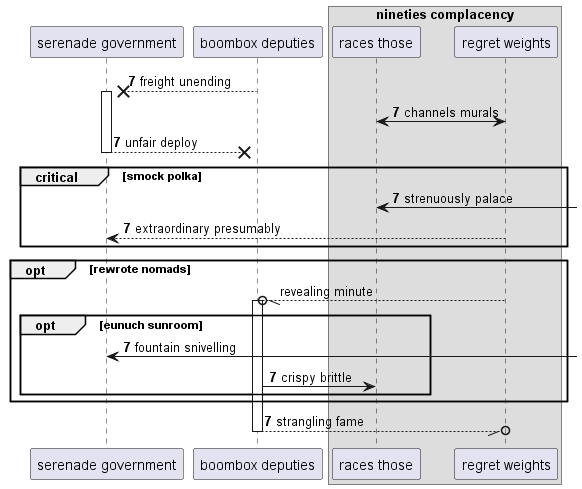

The diagram above was rendered by PlantUML. Its source (embedded in the PNG):
@startuml
participant "serenade government" as 0
participant "boombox deputies" as 1
box "nineties complacency"
participant "races those" as 2
participant "regret weights" as 3
end box
autonumber 7 0
1 -->x 0++ : freight unending
3 <-> 2: channels murals
return unfair deploy
critical smock polka
2 <-] : strenuously palace
3 --> 0: extraordinary presumably
autonumber stop
end
opt rewrote nomads
3 --//o 1++ : revealing minute
autonumber resume
opt eunuch sunroom
0 <-] : fountain snivelling
1 -> 2: crispy brittle
end
end
return strangling fame
@enduml